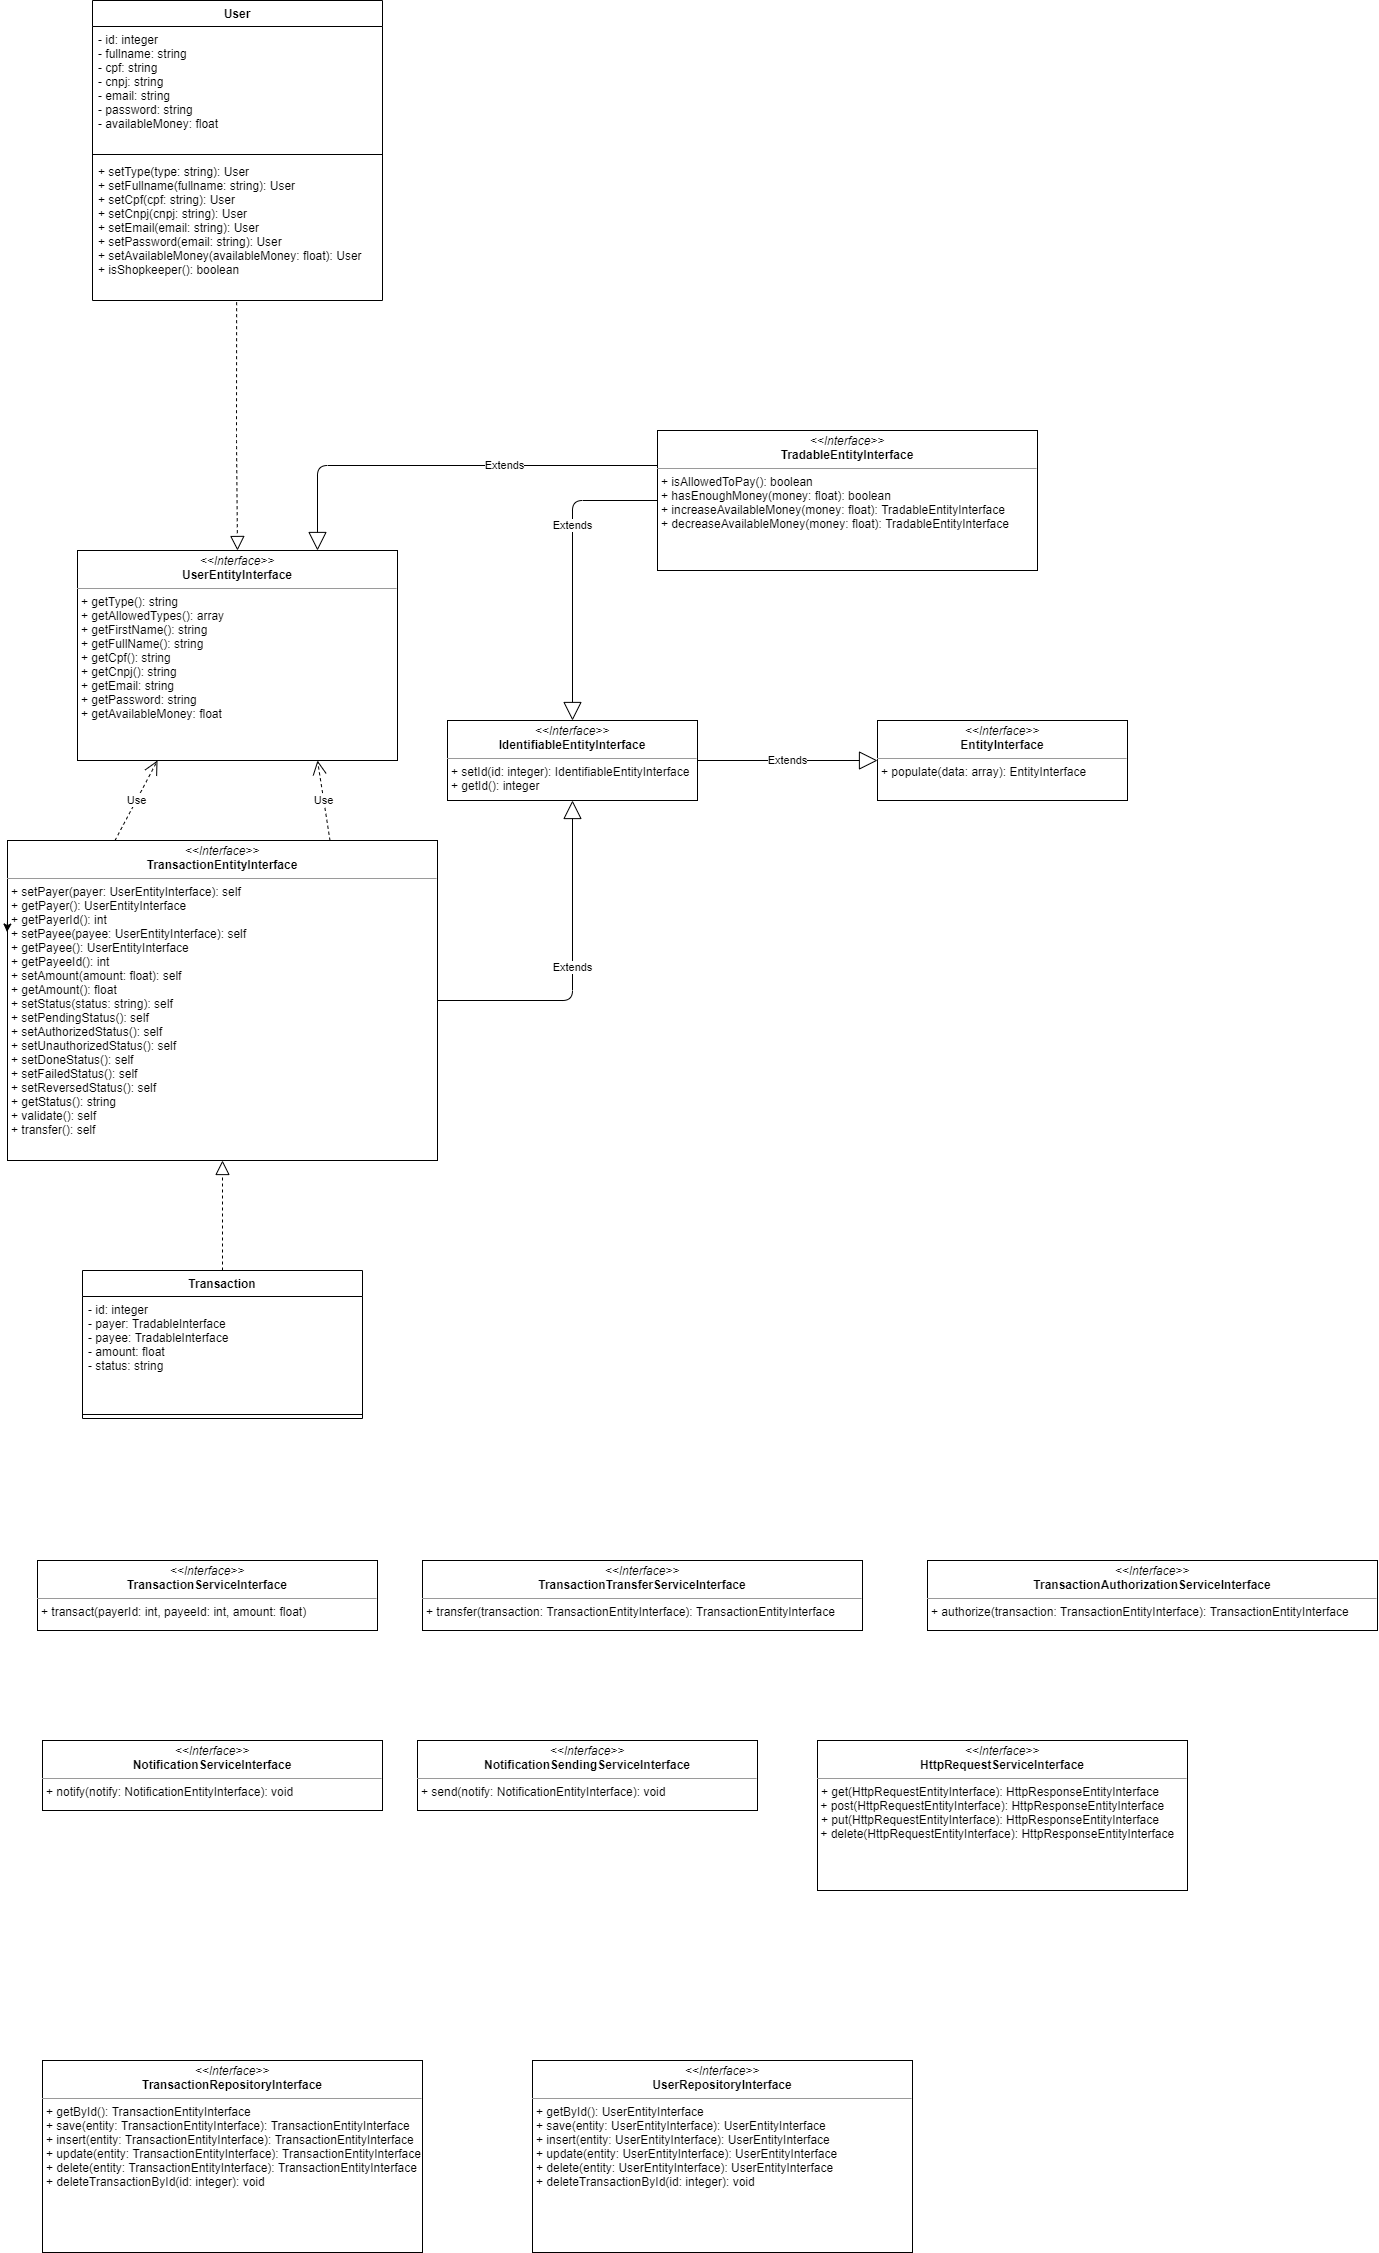

The diagram above was exported from draw.io. Its source (the exported page's mxGraphModel, read from the mxfile embedded in the PNG):
<mxGraphModel dx="602" dy="490" grid="1" gridSize="10" guides="1" tooltips="1" connect="1" arrows="1" fold="1" page="1" pageScale="1" pageWidth="827" pageHeight="1169" math="0" shadow="0">
  <root>
    <mxCell id="0" />
    <mxCell id="1" parent="0" />
    <mxCell id="2" value="User" style="swimlane;fontStyle=1;align=center;verticalAlign=top;childLayout=stackLayout;horizontal=1;startSize=26;horizontalStack=0;resizeParent=1;resizeParentMax=0;resizeLast=0;collapsible=1;marginBottom=0;" parent="1" vertex="1">
      <mxGeometry x="175" y="220" width="290" height="300" as="geometry" />
    </mxCell>
    <mxCell id="3" value="- id: integer&#10;- fullname: string&#10;- cpf: string&#10;- cnpj: string&#10;- email: string&#10;- password: string&#10;- availableMoney: float" style="text;strokeColor=none;fillColor=none;align=left;verticalAlign=top;spacingLeft=4;spacingRight=4;overflow=hidden;rotatable=0;points=[[0,0.5],[1,0.5]];portConstraint=eastwest;" parent="2" vertex="1">
      <mxGeometry y="26" width="290" height="124" as="geometry" />
    </mxCell>
    <mxCell id="4" value="" style="line;strokeWidth=1;fillColor=none;align=left;verticalAlign=middle;spacingTop=-1;spacingLeft=3;spacingRight=3;rotatable=0;labelPosition=right;points=[];portConstraint=eastwest;" parent="2" vertex="1">
      <mxGeometry y="150" width="290" height="8" as="geometry" />
    </mxCell>
    <mxCell id="5" value="+ setType(type: string): User&#10;+ setFullname(fullname: string): User&#10;+ setCpf(cpf: string): User&#10;+ setCnpj(cnpj: string): User&#10;+ setEmail(email: string): User&#10;+ setPassword(email: string): User&#10;+ setAvailableMoney(availableMoney: float): User&#10;+ isShopkeeper(): boolean" style="text;strokeColor=none;fillColor=none;align=left;verticalAlign=top;spacingLeft=4;spacingRight=4;overflow=hidden;rotatable=0;points=[[0,0.5],[1,0.5]];portConstraint=eastwest;" parent="2" vertex="1">
      <mxGeometry y="158" width="290" height="142" as="geometry" />
    </mxCell>
    <mxCell id="6" value="Transaction" style="swimlane;fontStyle=1;align=center;verticalAlign=top;childLayout=stackLayout;horizontal=1;startSize=26;horizontalStack=0;resizeParent=1;resizeParentMax=0;resizeLast=0;collapsible=1;marginBottom=0;" parent="1" vertex="1">
      <mxGeometry x="165" y="1490" width="280" height="148" as="geometry" />
    </mxCell>
    <mxCell id="7" value="- id: integer&#10;- payer: TradableInterface&#10;- payee: TradableInterface&#10;- amount: float&#10;- status: string" style="text;strokeColor=none;fillColor=none;align=left;verticalAlign=top;spacingLeft=4;spacingRight=4;overflow=hidden;rotatable=0;points=[[0,0.5],[1,0.5]];portConstraint=eastwest;" parent="6" vertex="1">
      <mxGeometry y="26" width="280" height="114" as="geometry" />
    </mxCell>
    <mxCell id="8" value="" style="line;strokeWidth=1;fillColor=none;align=left;verticalAlign=middle;spacingTop=-1;spacingLeft=3;spacingRight=3;rotatable=0;labelPosition=right;points=[];portConstraint=eastwest;" parent="6" vertex="1">
      <mxGeometry y="140" width="280" height="8" as="geometry" />
    </mxCell>
    <mxCell id="10" value="&lt;p style=&quot;margin: 0px ; margin-top: 4px ; text-align: center&quot;&gt;&lt;i&gt;&amp;lt;&amp;lt;Interface&amp;gt;&amp;gt;&lt;/i&gt;&lt;br&gt;&lt;b&gt;TradableEntityInterface&lt;/b&gt;&lt;/p&gt;&lt;hr size=&quot;1&quot;&gt;&lt;p style=&quot;margin: 0px ; margin-left: 4px&quot;&gt;+ isAllowedToPay(): boolean&lt;br&gt;+ hasEnoughMoney(money: float): boolean&lt;/p&gt;&lt;p style=&quot;margin: 0px ; margin-left: 4px&quot;&gt;+ increaseAvailableMoney(money: float): TradableEntityInterface&lt;/p&gt;&lt;p style=&quot;margin: 0px ; margin-left: 4px&quot;&gt;+ decreaseAvailableMoney(money: float): TradableEntityInterface&lt;/p&gt;" style="verticalAlign=top;align=left;overflow=fill;fontSize=12;fontFamily=Helvetica;html=1;" parent="1" vertex="1">
      <mxGeometry x="740" y="650" width="380" height="140" as="geometry" />
    </mxCell>
    <mxCell id="11" value="" style="endArrow=block;dashed=1;endFill=0;endSize=12;html=1;entryX=0.5;entryY=0;entryDx=0;entryDy=0;exitX=0.497;exitY=1.012;exitDx=0;exitDy=0;exitPerimeter=0;" parent="1" source="5" target="44" edge="1">
      <mxGeometry width="160" relative="1" as="geometry">
        <mxPoint x="310" y="600" as="sourcePoint" />
        <mxPoint x="325" y="770" as="targetPoint" />
        <Array as="points">
          <mxPoint x="319" y="660" />
        </Array>
      </mxGeometry>
    </mxCell>
    <mxCell id="12" value="&lt;p style=&quot;margin: 0px ; margin-top: 4px ; text-align: center&quot;&gt;&lt;i&gt;&amp;lt;&amp;lt;Interface&amp;gt;&amp;gt;&lt;/i&gt;&lt;br&gt;&lt;b&gt;TransactionEntityInterface&lt;/b&gt;&lt;/p&gt;&lt;hr size=&quot;1&quot;&gt;&lt;p style=&quot;margin: 0px ; margin-left: 4px&quot;&gt;+ setPayer(payer: UserEntityInterface): self&lt;br&gt;+ getPayer(): UserEntityInterface&lt;/p&gt;&lt;p style=&quot;margin: 0px ; margin-left: 4px&quot;&gt;+ getPayerId(): int&lt;/p&gt;&lt;p style=&quot;margin: 0px ; margin-left: 4px&quot;&gt;+ setPayee(payee: UserEntityInterface): self&lt;/p&gt;&lt;p style=&quot;margin: 0px ; margin-left: 4px&quot;&gt;+ getPayee(): UserEntityInterface&lt;/p&gt;&lt;p style=&quot;margin: 0px ; margin-left: 4px&quot;&gt;+ getPayeeId(): int&lt;/p&gt;&lt;p style=&quot;margin: 0px ; margin-left: 4px&quot;&gt;+ setAmount(amount: float): self&lt;/p&gt;&lt;p style=&quot;margin: 0px ; margin-left: 4px&quot;&gt;+ getAmount(): float&lt;/p&gt;&lt;p style=&quot;margin: 0px ; margin-left: 4px&quot;&gt;+ setStatus(status: string): self&lt;/p&gt;&lt;p style=&quot;margin: 0px 0px 0px 4px&quot;&gt;+ setPendingStatus(): self&lt;/p&gt;&lt;p style=&quot;margin: 0px 0px 0px 4px&quot;&gt;+ setAuthorizedStatus(): self&lt;/p&gt;&lt;p style=&quot;margin: 0px 0px 0px 4px&quot;&gt;+ setUnauthorizedStatus(): self&lt;/p&gt;&lt;p style=&quot;margin: 0px 0px 0px 4px&quot;&gt;+ setDoneStatus(): self&lt;/p&gt;&lt;p style=&quot;margin: 0px 0px 0px 4px&quot;&gt;+ setFailedStatus(): self&lt;/p&gt;&lt;p style=&quot;margin: 0px 0px 0px 4px&quot;&gt;+ setReversedStatus(): self&lt;/p&gt;&lt;p style=&quot;margin: 0px 0px 0px 4px&quot;&gt;+ getStatus(): string&lt;/p&gt;&lt;p style=&quot;margin: 0px 0px 0px 4px&quot;&gt;+ validate(): self&lt;/p&gt;&lt;p style=&quot;margin: 0px 0px 0px 4px&quot;&gt;+ transfer(): self&lt;/p&gt;&lt;p style=&quot;margin: 0px ; margin-left: 4px&quot;&gt;&lt;br&gt;&lt;/p&gt;&lt;p style=&quot;margin: 0px ; margin-left: 4px&quot;&gt;&lt;br&gt;&lt;/p&gt;" style="verticalAlign=top;align=left;overflow=fill;fontSize=12;fontFamily=Helvetica;html=1;" parent="1" vertex="1">
      <mxGeometry x="90" y="1060" width="430" height="320" as="geometry" />
    </mxCell>
    <mxCell id="13" value="" style="endArrow=block;dashed=1;endFill=0;endSize=12;html=1;exitX=0.5;exitY=0;exitDx=0;exitDy=0;entryX=0.5;entryY=1;entryDx=0;entryDy=0;" parent="1" source="6" target="12" edge="1">
      <mxGeometry width="160" relative="1" as="geometry">
        <mxPoint x="287.48" y="1270" as="sourcePoint" />
        <mxPoint x="342.52" y="1483.95" as="targetPoint" />
        <Array as="points" />
      </mxGeometry>
    </mxCell>
    <mxCell id="14" value="Use" style="endArrow=open;endSize=12;dashed=1;html=1;exitX=0.25;exitY=0;exitDx=0;exitDy=0;entryX=0.25;entryY=1;entryDx=0;entryDy=0;" parent="1" source="12" target="44" edge="1">
      <mxGeometry width="160" relative="1" as="geometry">
        <mxPoint x="220" y="1030" as="sourcePoint" />
        <mxPoint x="510" y="1070" as="targetPoint" />
      </mxGeometry>
    </mxCell>
    <mxCell id="15" value="&lt;p style=&quot;margin: 0px ; margin-top: 4px ; text-align: center&quot;&gt;&lt;i&gt;&amp;lt;&amp;lt;Interface&amp;gt;&amp;gt;&lt;/i&gt;&lt;br&gt;&lt;b&gt;EntityInterface&lt;/b&gt;&lt;/p&gt;&lt;hr size=&quot;1&quot;&gt;&lt;p style=&quot;margin: 0px ; margin-left: 4px&quot;&gt;+ populate(data: array): EntityInterface&lt;br&gt;&lt;/p&gt;" style="verticalAlign=top;align=left;overflow=fill;fontSize=12;fontFamily=Helvetica;html=1;" parent="1" vertex="1">
      <mxGeometry x="960" y="940" width="250" height="80" as="geometry" />
    </mxCell>
    <mxCell id="18" value="Extends" style="endArrow=block;endSize=16;endFill=0;html=1;entryX=0.5;entryY=1;entryDx=0;entryDy=0;exitX=1;exitY=0.5;exitDx=0;exitDy=0;" parent="1" source="12" target="21" edge="1">
      <mxGeometry width="160" relative="1" as="geometry">
        <mxPoint x="260" y="1070" as="sourcePoint" />
        <mxPoint x="420" y="1070" as="targetPoint" />
        <Array as="points">
          <mxPoint x="655" y="1220" />
        </Array>
      </mxGeometry>
    </mxCell>
    <mxCell id="19" value="Extends" style="endArrow=block;endSize=16;endFill=0;html=1;entryX=0.5;entryY=0;entryDx=0;entryDy=0;exitX=0;exitY=0.5;exitDx=0;exitDy=0;" parent="1" source="10" target="21" edge="1">
      <mxGeometry x="-0.2787" width="160" relative="1" as="geometry">
        <mxPoint x="510" y="780" as="sourcePoint" />
        <mxPoint x="615" y="630" as="targetPoint" />
        <Array as="points">
          <mxPoint x="655" y="720" />
        </Array>
        <mxPoint as="offset" />
      </mxGeometry>
    </mxCell>
    <mxCell id="21" value="&lt;p style=&quot;margin: 0px ; margin-top: 4px ; text-align: center&quot;&gt;&lt;i&gt;&amp;lt;&amp;lt;Interface&amp;gt;&amp;gt;&lt;/i&gt;&lt;br&gt;&lt;b&gt;IdentifiableEntityInterface&lt;/b&gt;&lt;/p&gt;&lt;hr size=&quot;1&quot;&gt;&lt;p style=&quot;margin: 0px ; margin-left: 4px&quot;&gt;+ setId(id: integer): IdentifiableEntityInterface&lt;br&gt;&lt;/p&gt;&lt;p style=&quot;margin: 0px ; margin-left: 4px&quot;&gt;+ getId(): integer&lt;/p&gt;" style="verticalAlign=top;align=left;overflow=fill;fontSize=12;fontFamily=Helvetica;html=1;" parent="1" vertex="1">
      <mxGeometry x="530" y="940" width="250" height="80" as="geometry" />
    </mxCell>
    <mxCell id="22" value="Extends" style="endArrow=block;endSize=16;endFill=0;html=1;exitX=1;exitY=0.5;exitDx=0;exitDy=0;entryX=0;entryY=0.5;entryDx=0;entryDy=0;" parent="1" source="21" target="15" edge="1">
      <mxGeometry width="160" relative="1" as="geometry">
        <mxPoint x="430" y="1070" as="sourcePoint" />
        <mxPoint x="910" y="870" as="targetPoint" />
        <Array as="points" />
      </mxGeometry>
    </mxCell>
    <mxCell id="23" value="Use" style="endArrow=open;endSize=12;dashed=1;html=1;exitX=0.75;exitY=0;exitDx=0;exitDy=0;entryX=0.75;entryY=1;entryDx=0;entryDy=0;" parent="1" source="12" target="44" edge="1">
      <mxGeometry width="160" relative="1" as="geometry">
        <mxPoint x="352.5" y="1120" as="sourcePoint" />
        <mxPoint x="350" y="900" as="targetPoint" />
      </mxGeometry>
    </mxCell>
    <mxCell id="27" style="edgeStyle=none;html=1;exitX=0;exitY=0.25;exitDx=0;exitDy=0;entryX=-0.001;entryY=0.286;entryDx=0;entryDy=0;entryPerimeter=0;" parent="1" source="12" target="12" edge="1">
      <mxGeometry relative="1" as="geometry" />
    </mxCell>
    <mxCell id="35" value="&lt;p style=&quot;margin: 0px ; margin-top: 4px ; text-align: center&quot;&gt;&lt;i&gt;&amp;lt;&amp;lt;Interface&amp;gt;&amp;gt;&lt;/i&gt;&lt;br&gt;&lt;b&gt;TransactionServiceInterface&lt;/b&gt;&lt;/p&gt;&lt;hr size=&quot;1&quot;&gt;&lt;p style=&quot;margin: 0px ; margin-left: 4px&quot;&gt;+ transact(payerId: int, payeeId: int, amount: float)&lt;/p&gt;" style="verticalAlign=top;align=left;overflow=fill;fontSize=12;fontFamily=Helvetica;html=1;" parent="1" vertex="1">
      <mxGeometry x="120" y="1780" width="340" height="70" as="geometry" />
    </mxCell>
    <mxCell id="36" value="&lt;p style=&quot;margin: 0px ; margin-top: 4px ; text-align: center&quot;&gt;&lt;i&gt;&amp;lt;&amp;lt;Interface&amp;gt;&amp;gt;&lt;/i&gt;&lt;br&gt;&lt;b&gt;TransactionAuthorizationServiceInterface&lt;/b&gt;&lt;/p&gt;&lt;hr size=&quot;1&quot;&gt;&lt;p style=&quot;margin: 0px ; margin-left: 4px&quot;&gt;+ authorize(transaction: TransactionEntityInterface): TransactionEntityInterface&lt;/p&gt;" style="verticalAlign=top;align=left;overflow=fill;fontSize=12;fontFamily=Helvetica;html=1;" parent="1" vertex="1">
      <mxGeometry x="1010" y="1780" width="450" height="70" as="geometry" />
    </mxCell>
    <mxCell id="37" value="&lt;p style=&quot;margin: 0px ; margin-top: 4px ; text-align: center&quot;&gt;&lt;i&gt;&amp;lt;&amp;lt;Interface&amp;gt;&amp;gt;&lt;/i&gt;&lt;br&gt;&lt;b&gt;HttpRequestServiceInterface&lt;/b&gt;&lt;/p&gt;&lt;hr size=&quot;1&quot;&gt;&lt;p style=&quot;margin: 0px ; margin-left: 4px&quot;&gt;+ get(HttpRequestEntityInterface): HttpResponseEntityInterface&lt;/p&gt;&amp;nbsp;+ post(HttpRequestEntityInterface): HttpResponseEntityInterface&lt;p style=&quot;margin: 0px ; margin-left: 4px&quot;&gt;+ put(HttpRequestEntityInterface): HttpResponseEntityInterface&lt;span&gt;&amp;nbsp;&lt;/span&gt;&lt;/p&gt;&amp;nbsp;+ delete(HttpRequestEntityInterface): HttpResponseEntityInterface" style="verticalAlign=top;align=left;overflow=fill;fontSize=12;fontFamily=Helvetica;html=1;" parent="1" vertex="1">
      <mxGeometry x="900" y="1960" width="370" height="150" as="geometry" />
    </mxCell>
    <mxCell id="38" value="&lt;p style=&quot;margin: 0px ; margin-top: 4px ; text-align: center&quot;&gt;&lt;i&gt;&amp;lt;&amp;lt;Interface&amp;gt;&amp;gt;&lt;/i&gt;&lt;br&gt;&lt;b&gt;TransactionRepositoryInterface&lt;/b&gt;&lt;/p&gt;&lt;hr size=&quot;1&quot;&gt;&lt;p style=&quot;margin: 0px ; margin-left: 4px&quot;&gt;&lt;span&gt;+ getById(): TransactionEntityInterface&lt;/span&gt;&lt;br&gt;&lt;/p&gt;&lt;p style=&quot;margin: 0px 0px 0px 4px&quot;&gt;+ save(entity: TransactionEntityInterface): TransactionEntityInterface&lt;/p&gt;&lt;p style=&quot;margin: 0px 0px 0px 4px&quot;&gt;+ insert(entity: TransactionEntityInterface): TransactionEntityInterface&lt;/p&gt;&lt;p style=&quot;margin: 0px 0px 0px 4px&quot;&gt;+ update(entity: TransactionEntityInterface): TransactionEntityInterface&lt;/p&gt;&lt;p style=&quot;margin: 0px 0px 0px 4px&quot;&gt;+ delete(entity: TransactionEntityInterface): TransactionEntityInterface&lt;/p&gt;&lt;p style=&quot;margin: 0px 0px 0px 4px&quot;&gt;+ deleteTransactionById(id: integer): void&lt;/p&gt;" style="verticalAlign=top;align=left;overflow=fill;fontSize=12;fontFamily=Helvetica;html=1;" parent="1" vertex="1">
      <mxGeometry x="125" y="2280" width="380" height="192" as="geometry" />
    </mxCell>
    <mxCell id="43" value="&lt;p style=&quot;margin: 0px ; margin-top: 4px ; text-align: center&quot;&gt;&lt;i&gt;&amp;lt;&amp;lt;Interface&amp;gt;&amp;gt;&lt;/i&gt;&lt;br&gt;&lt;b&gt;UserRepositoryInterface&lt;/b&gt;&lt;/p&gt;&lt;hr size=&quot;1&quot;&gt;&lt;p style=&quot;margin: 0px ; margin-left: 4px&quot;&gt;&lt;span&gt;+ getById(): UserEntityInterface&lt;/span&gt;&lt;br&gt;&lt;/p&gt;&lt;p style=&quot;margin: 0px 0px 0px 4px&quot;&gt;+ save(entity: UserEntityInterface): UserEntityInterface&lt;/p&gt;&lt;p style=&quot;margin: 0px 0px 0px 4px&quot;&gt;+ insert(entity: UserEntityInterface): UserEntityInterface&lt;/p&gt;&lt;p style=&quot;margin: 0px 0px 0px 4px&quot;&gt;+ update(entity: UserEntityInterface): UserEntityInterface&lt;/p&gt;&lt;p style=&quot;margin: 0px 0px 0px 4px&quot;&gt;+ delete(entity: UserEntityInterface): UserEntityInterface&lt;/p&gt;&lt;p style=&quot;margin: 0px 0px 0px 4px&quot;&gt;+ deleteTransactionById(id: integer): void&lt;/p&gt;" style="verticalAlign=top;align=left;overflow=fill;fontSize=12;fontFamily=Helvetica;html=1;" parent="1" vertex="1">
      <mxGeometry x="615" y="2280" width="380" height="192" as="geometry" />
    </mxCell>
    <mxCell id="44" value="&lt;p style=&quot;margin: 0px ; margin-top: 4px ; text-align: center&quot;&gt;&lt;i&gt;&amp;lt;&amp;lt;Interface&amp;gt;&amp;gt;&lt;/i&gt;&lt;br&gt;&lt;b&gt;UserEntityInterface&lt;/b&gt;&lt;/p&gt;&lt;hr size=&quot;1&quot;&gt;&lt;p style=&quot;margin: 0px ; margin-left: 4px&quot;&gt;+ getType(): string&lt;br&gt;+ getAllowedTypes(): array&lt;/p&gt;&lt;p style=&quot;margin: 0px ; margin-left: 4px&quot;&gt;+ getFirstName(): string&lt;/p&gt;&lt;p style=&quot;margin: 0px ; margin-left: 4px&quot;&gt;+ getFullName(): string&lt;/p&gt;&lt;p style=&quot;margin: 0px ; margin-left: 4px&quot;&gt;+ getCpf(): string&lt;/p&gt;&lt;p style=&quot;margin: 0px ; margin-left: 4px&quot;&gt;+ getCnpj(): string&lt;/p&gt;&lt;p style=&quot;margin: 0px ; margin-left: 4px&quot;&gt;+ getEmail: string&lt;/p&gt;&lt;p style=&quot;margin: 0px ; margin-left: 4px&quot;&gt;+ getPassword: string&lt;/p&gt;&lt;p style=&quot;margin: 0px ; margin-left: 4px&quot;&gt;+ getAvailableMoney: float&lt;/p&gt;" style="verticalAlign=top;align=left;overflow=fill;fontSize=12;fontFamily=Helvetica;html=1;" parent="1" vertex="1">
      <mxGeometry x="160" y="770" width="320" height="210" as="geometry" />
    </mxCell>
    <mxCell id="45" value="Extends" style="endArrow=block;endSize=16;endFill=0;html=1;entryX=0.75;entryY=0;entryDx=0;entryDy=0;exitX=0;exitY=0.25;exitDx=0;exitDy=0;" parent="1" source="10" target="44" edge="1">
      <mxGeometry x="-0.2787" width="160" relative="1" as="geometry">
        <mxPoint x="765" y="430" as="sourcePoint" />
        <mxPoint x="680" y="650" as="targetPoint" />
        <Array as="points">
          <mxPoint x="400" y="685" />
        </Array>
        <mxPoint as="offset" />
      </mxGeometry>
    </mxCell>
    <mxCell id="46" value="&lt;p style=&quot;margin: 0px ; margin-top: 4px ; text-align: center&quot;&gt;&lt;i&gt;&amp;lt;&amp;lt;Interface&amp;gt;&amp;gt;&lt;/i&gt;&lt;br&gt;&lt;b&gt;NotificationServiceInterface&lt;/b&gt;&lt;/p&gt;&lt;hr size=&quot;1&quot;&gt;&lt;p style=&quot;margin: 0px ; margin-left: 4px&quot;&gt;+ notify(notify: NotificationEntityInterface): void&lt;/p&gt;" style="verticalAlign=top;align=left;overflow=fill;fontSize=12;fontFamily=Helvetica;html=1;" parent="1" vertex="1">
      <mxGeometry x="125" y="1960" width="340" height="70" as="geometry" />
    </mxCell>
    <mxCell id="47" value="&lt;p style=&quot;margin: 0px ; margin-top: 4px ; text-align: center&quot;&gt;&lt;i&gt;&amp;lt;&amp;lt;Interface&amp;gt;&amp;gt;&lt;/i&gt;&lt;br&gt;&lt;b&gt;TransactionTransferServiceInterface&lt;/b&gt;&lt;/p&gt;&lt;hr size=&quot;1&quot;&gt;&lt;p style=&quot;margin: 0px ; margin-left: 4px&quot;&gt;+ transfer(transaction: TransactionEntityInterface): TransactionEntityInterface&lt;/p&gt;" style="verticalAlign=top;align=left;overflow=fill;fontSize=12;fontFamily=Helvetica;html=1;" parent="1" vertex="1">
      <mxGeometry x="505" y="1780" width="440" height="70" as="geometry" />
    </mxCell>
    <mxCell id="48" value="&lt;p style=&quot;margin: 0px ; margin-top: 4px ; text-align: center&quot;&gt;&lt;i&gt;&amp;lt;&amp;lt;Interface&amp;gt;&amp;gt;&lt;/i&gt;&lt;br&gt;&lt;b&gt;NotificationSendingServiceInterface&lt;/b&gt;&lt;/p&gt;&lt;hr size=&quot;1&quot;&gt;&lt;p style=&quot;margin: 0px ; margin-left: 4px&quot;&gt;+ send(notify: NotificationEntityInterface): void&lt;/p&gt;" style="verticalAlign=top;align=left;overflow=fill;fontSize=12;fontFamily=Helvetica;html=1;" parent="1" vertex="1">
      <mxGeometry x="500" y="1960" width="340" height="70" as="geometry" />
    </mxCell>
  </root>
</mxGraphModel>